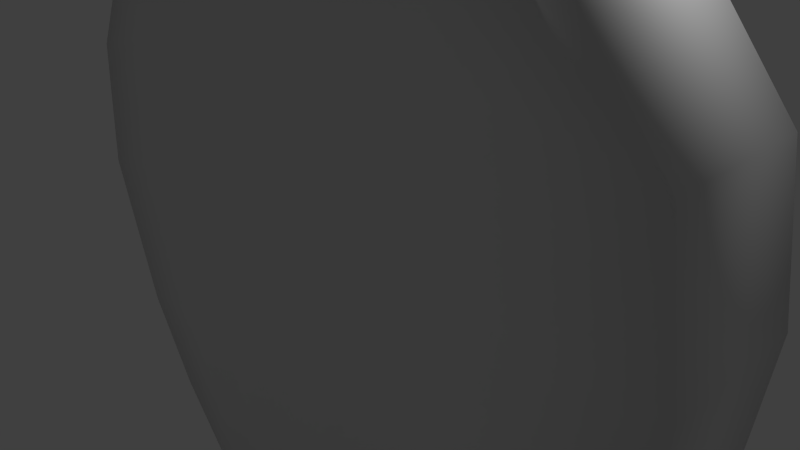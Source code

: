 # Source: flammen_projektil.blend  (saved by Blender 2.74.0; exported with 4.5.12 LTS)
import bpy
from mathutils import Matrix  # noqa: F401  (used for matrix-valued properties, if any)

bpy.ops.wm.read_factory_settings(use_empty=True)
scene = bpy.context.scene
scene.name = 'Scene'

# ---- collections
col_collection_1 = bpy.data.collections.new('Collection 1'); scene.collection.children.link(col_collection_1)

# ---- materials (node trees are filled in below, after node groups)
mat_material = bpy.data.materials.new('Material')
mat_material.alpha_threshold = 0.0
mat_material.use_transparent_shadow = False
mat_material.roughness = 0.5
mat_material.line_color = (0.0, 0.0, 0.0, 1.0)

# ---- material node trees

# ---- world
world_world = bpy.data.worlds.new('World'); scene.world = world_world
world_world.color = (0.05088, 0.05088, 0.05088)
world_world.use_sun_shadow = False
world_world.sun_shadow_jitter_overblur = 0.0
world_world.cycles.sampling_method = 'MANUAL'
world_world.cycles.sample_map_resolution = 256

# ---- cameras
cam_camera = bpy.data.cameras.new('Camera')
cam_camera.clip_end = 100.0
cam_camera.lens = 35.0
cam_camera.sensor_width = 32.0
cam_camera.sensor_height = 18.0
cam_camera.ortho_scale = 7.314
cam_camera.dof.focus_distance = 0.0
cam_camera.dof.aperture_fstop = 128.0

# ---- lights
light_lamp = bpy.data.lights.new('Lamp', 'POINT')
light_lamp.transmission_factor = 0.0
light_lamp.cutoff_distance = 30.0
light_lamp.energy = 100.0
light_lamp.shadow_buffer_clip_start = 1.001
light_lamp.shadow_soft_size = 0.1
light_lamp.shadow_maximum_resolution = 0.006
light_lamp.use_absolute_resolution = True
light_lamp.cycles.use_multiple_importance_sampling = False

# ---- meshes
me_cube = bpy.data.meshes.new('Cube')
me_cube.from_pydata([(3.264, 1.0, -3.046), (3.264, -1.0, -3.046), (-3.564, -1.0, -3.401), (-3.564, 1.0, -3.401), (3.331, 1.0, 4.195), (3.331, -1.0, 4.195), (-3.715, -1.0, 3.642), (-3.715, 1.0, 3.642), (-0.09094, 1.0, -3.964), (-0.09094, -1.0, -3.964), (-0.1555, 1.0, 5.359), (-0.1555, -1.0, 5.359), (4.865, 1.0, 0.6379), (4.865, -1.0, 0.6379), (-4.908, -1.0, 0.1679), (-4.908, 1.0, 0.1679), (-0.2213, 1.0, 1.066), (-0.2213, -1.0, 1.066), (-1.717, 1.0, -5.744), (-1.717, -1.0, -5.744), (-2.099, 1.0, 4.898), (-2.099, -1.0, 4.898), (-2.602, 1.0, 0.6485), (-2.602, -1.0, 0.6485), (1.765, 1.0, -3.421), (1.765, -1.0, -3.421), (1.798, 1.0, 5.107), (1.798, -1.0, 5.107), (2.322, -1.0, 0.8519), (2.322, 1.0, 0.8519), (4.578, 1.0, 2.606), (4.578, -1.0, 2.606), (-4.653, -1.0, 2.072), (-4.653, 1.0, 2.072), (-0.241, 1.0, 3.195), (-0.241, -1.0, 3.195), (-2.35, 1.0, 2.773), (-2.35, -1.0, 2.773), (2.06, 1.0, 2.979), (2.06, -1.0, 2.979), (-0.1561, -1.0, -1.449), (4.629, 1.0, -1.465), (4.629, -1.0, -1.465), (-4.286, -1.0, -2.09), (-4.286, 1.0, -2.09), (-0.1561, 1.0, -1.449), (-2.215, -1.0, -1.517), (-2.215, 1.0, -1.517), (1.938, -1.0, -1.311), (1.938, 1.0, -1.311), (0.05106, 1.0, -6.024), (0.05106, -1.0, -6.024), (-1.206, 1.0, 5.234), (-1.206, -1.0, 5.234), (-1.411, 1.0, 0.8572), (-1.411, -1.0, 0.8572), (-1.296, -1.0, 2.984), (-1.296, 1.0, 2.984), (-1.761, 1.0, -1.423), (-1.761, -1.0, -1.423), (-0.2599, 1.0, -4.615), (-0.2599, -1.0, -4.615), (-0.7377, 1.0, 5.357), (-0.7377, -1.0, 5.357), (-0.8163, 1.0, 0.9616), (-0.8163, -1.0, 0.9616), (-0.7683, -1.0, 3.089), (-0.7683, 1.0, 3.089), (-0.9587, 1.0, -1.436), (-0.9587, -1.0, -1.436), (-2.64, 1.0, -4.572), (-2.64, -1.0, -4.572), (-2.933, 1.0, 4.465), (-2.933, -1.0, 4.465), (-3.792, 1.0, 0.4398), (-3.792, -1.0, 0.4398), (-3.501, 1.0, 2.423), (-3.501, -1.0, 2.423), (-3.25, -1.0, -1.804), (-3.25, 1.0, -1.804), (0.732, 1.0, -3.719), (0.732, -1.0, -3.719), (0.7512, 1.0, 5.311), (0.7512, -1.0, 5.311), (1.05, -1.0, 0.959), (1.05, 1.0, 0.959), (0.9096, 1.0, 3.087), (0.9096, -1.0, 3.087), (0.8912, -1.0, -1.38), (0.8912, 1.0, -1.38)], [], [(70, 71, 2, 3), (72, 7, 6, 73), (30, 4, 5, 31), (77, 73, 6, 32), (32, 6, 7, 33), (79, 70, 3, 44), (89, 80, 8, 45), (87, 83, 11, 35), (82, 10, 11, 83), (80, 81, 9, 8), (88, 84, 17, 40), (86, 85, 16, 34), (76, 74, 15, 33), (43, 14, 15, 44), (78, 75, 14, 43), (41, 12, 13, 42), (59, 55, 23, 46), (57, 54, 22, 36), (58, 50, 18, 47), (56, 53, 21, 37), (52, 20, 21, 53), (50, 51, 19, 18), (30, 12, 29, 38), (42, 13, 28, 48), (0, 1, 25, 24), (4, 26, 27, 5), (31, 5, 27, 39), (41, 0, 24, 49), (13, 31, 39, 28), (4, 30, 38, 26), (55, 56, 37, 23), (52, 57, 36, 20), (72, 76, 33, 7), (82, 86, 34, 10), (84, 87, 35, 17), (14, 32, 33, 15), (75, 77, 32, 14), (12, 30, 31, 13), (12, 41, 49, 29), (1, 42, 48, 25), (54, 58, 47, 22), (51, 59, 46, 19), (0, 41, 42, 1), (71, 78, 43, 2), (2, 43, 44, 3), (81, 88, 40, 9), (85, 89, 45, 16), (74, 79, 44, 15), (61, 69, 59, 51), (64, 68, 58, 54), (62, 67, 57, 52), (65, 66, 56, 55), (60, 61, 51, 50), (62, 52, 53, 63), (66, 63, 53, 56), (68, 60, 50, 58), (67, 64, 54, 57), (69, 65, 55, 59), (40, 17, 65, 69), (34, 16, 64, 67), (45, 8, 60, 68), (35, 11, 63, 66), (10, 62, 63, 11), (8, 9, 61, 60), (17, 35, 66, 65), (10, 34, 67, 62), (16, 45, 68, 64), (9, 40, 69, 61), (22, 47, 79, 74), (19, 46, 78, 71), (23, 37, 77, 75), (20, 36, 76, 72), (46, 23, 75, 78), (36, 22, 74, 76), (47, 18, 70, 79), (37, 21, 73, 77), (20, 72, 73, 21), (18, 19, 71, 70), (29, 49, 89, 85), (25, 48, 88, 81), (28, 39, 87, 84), (26, 38, 86, 82), (38, 29, 85, 86), (48, 28, 84, 88), (24, 25, 81, 80), (26, 82, 83, 27), (39, 27, 83, 87), (49, 24, 80, 89)])
me_cube.polygons.foreach_set('use_smooth', [True] * 88)
me_cube.materials.append(mat_material)
me_cube.use_remesh_preserve_volume = False
me_cube.use_remesh_preserve_attributes = False
me_cube.use_mirror_vertex_groups = False
me_cube.update()

# ---- objects
ob_cube = bpy.data.objects.new('Cube', me_cube)
ob_lamp = bpy.data.objects.new('Lamp', light_lamp)
ob_camera = bpy.data.objects.new('Camera', cam_camera)

# ---- transforms, parenting, visibility, modifiers, constraints
ob_cube.location = (0.0, 0.0, 0.0)
ob_cube.lock_rotations_4d = False
ob_cube.empty_display_type = 'ARROWS'
ob_cube.lineart.crease_threshold = 0.0
ob_lamp.location = (4.076, 1.005, 5.904)
ob_lamp.rotation_euler = (0.6503, 0.05522, 1.866)
ob_lamp.lock_rotations_4d = False
ob_lamp.empty_display_type = 'ARROWS'
ob_lamp.color = (0.0, 0.0, 0.0, 0.0)
ob_lamp.lineart.crease_threshold = 0.0
ob_camera.location = (7.481, -6.508, 5.344)
ob_camera.rotation_euler = (1.109, 0.01082, 0.8149)
ob_camera.lock_rotations_4d = False
ob_camera.empty_display_type = 'ARROWS'
ob_camera.color = (0.0, 0.0, 0.0, 0.0)
ob_camera.display_type = 'WIRE'
ob_camera.lineart.crease_threshold = 0.0

# ---- collection membership
col_collection_1.objects.link(ob_cube)
col_collection_1.objects.link(ob_lamp)
col_collection_1.objects.link(ob_camera)

# ---- scene / render settings (as saved in the file)
scene.camera = ob_camera
scene.frame_start = 1; scene.frame_end = 250; scene.frame_set(1)
scene.render.engine = 'BLENDER_EEVEE_NEXT'
scene.render.resolution_percentage = 50
scene.render.dither_intensity = 0.0
scene.cycles.use_denoising = False
scene.cycles.samples = 10
scene.cycles.sampling_pattern = 'TABULATED_SOBOL'
scene.cycles.light_sampling_threshold = 0.0
scene.cycles.use_adaptive_sampling = False
scene.cycles.use_light_tree = False
scene.cycles.blur_glossy = 0.0
scene.cycles.pixel_filter_type = 'GAUSSIAN'
scene.cycles.sample_clamp_indirect = 0.0
scene.view_settings.view_transform = 'Standard'
bpy.context.view_layer.update()
